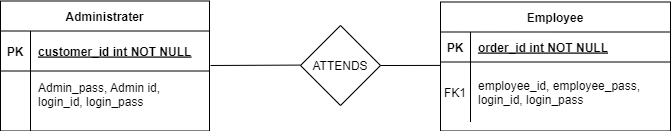

The diagram above was exported from draw.io. Its source (the exported page's mxGraphModel, read from the mxfile embedded in the PNG):
<mxGraphModel dx="1038" dy="585" grid="1" gridSize="10" guides="1" tooltips="1" connect="1" arrows="1" fold="1" page="1" pageScale="1" pageWidth="850" pageHeight="1100" math="0" shadow="0" extFonts="Permanent Marker^https://fonts.googleapis.com/css?family=Permanent+Marker">
  <root>
    <mxCell id="0" />
    <mxCell id="1" parent="0" />
    <mxCell id="C-vyLk0tnHw3VtMMgP7b-2" value="Employee" style="shape=table;startSize=30;container=1;collapsible=1;childLayout=tableLayout;fixedRows=1;rowLines=0;fontStyle=1;align=center;resizeLast=1;" parent="1" vertex="1">
      <mxGeometry x="550" y="276.5" width="230" height="129" as="geometry" />
    </mxCell>
    <mxCell id="C-vyLk0tnHw3VtMMgP7b-3" value="" style="shape=partialRectangle;collapsible=0;dropTarget=0;pointerEvents=0;fillColor=none;points=[[0,0.5],[1,0.5]];portConstraint=eastwest;top=0;left=0;right=0;bottom=1;" parent="C-vyLk0tnHw3VtMMgP7b-2" vertex="1">
      <mxGeometry y="30" width="230" height="30" as="geometry" />
    </mxCell>
    <mxCell id="C-vyLk0tnHw3VtMMgP7b-4" value="PK" style="shape=partialRectangle;overflow=hidden;connectable=0;fillColor=none;top=0;left=0;bottom=0;right=0;fontStyle=1;" parent="C-vyLk0tnHw3VtMMgP7b-3" vertex="1">
      <mxGeometry width="30" height="30" as="geometry">
        <mxRectangle width="30" height="30" as="alternateBounds" />
      </mxGeometry>
    </mxCell>
    <mxCell id="C-vyLk0tnHw3VtMMgP7b-5" value="order_id int NOT NULL " style="shape=partialRectangle;overflow=hidden;connectable=0;fillColor=none;top=0;left=0;bottom=0;right=0;align=left;spacingLeft=6;fontStyle=5;" parent="C-vyLk0tnHw3VtMMgP7b-3" vertex="1">
      <mxGeometry x="30" width="200" height="30" as="geometry">
        <mxRectangle width="200" height="30" as="alternateBounds" />
      </mxGeometry>
    </mxCell>
    <mxCell id="C-vyLk0tnHw3VtMMgP7b-6" value="" style="shape=partialRectangle;collapsible=0;dropTarget=0;pointerEvents=0;fillColor=none;points=[[0,0.5],[1,0.5]];portConstraint=eastwest;top=0;left=0;right=0;bottom=0;" parent="C-vyLk0tnHw3VtMMgP7b-2" vertex="1">
      <mxGeometry y="60" width="230" height="60" as="geometry" />
    </mxCell>
    <mxCell id="C-vyLk0tnHw3VtMMgP7b-7" value="FK1" style="shape=partialRectangle;overflow=hidden;connectable=0;fillColor=none;top=0;left=0;bottom=0;right=0;" parent="C-vyLk0tnHw3VtMMgP7b-6" vertex="1">
      <mxGeometry width="30" height="60" as="geometry">
        <mxRectangle width="30" height="60" as="alternateBounds" />
      </mxGeometry>
    </mxCell>
    <mxCell id="C-vyLk0tnHw3VtMMgP7b-8" value="employee_id, employee_pass, &#10;login_id, login_pass" style="shape=partialRectangle;overflow=hidden;connectable=0;fillColor=none;top=0;left=0;bottom=0;right=0;align=left;spacingLeft=6;" parent="C-vyLk0tnHw3VtMMgP7b-6" vertex="1">
      <mxGeometry x="30" width="200" height="60" as="geometry">
        <mxRectangle width="200" height="60" as="alternateBounds" />
      </mxGeometry>
    </mxCell>
    <mxCell id="C-vyLk0tnHw3VtMMgP7b-23" value="Administrater" style="shape=table;startSize=30;container=1;collapsible=1;childLayout=tableLayout;fixedRows=1;rowLines=0;fontStyle=1;align=center;resizeLast=1;" parent="1" vertex="1">
      <mxGeometry x="110" y="275.5" width="209" height="130" as="geometry" />
    </mxCell>
    <mxCell id="C-vyLk0tnHw3VtMMgP7b-24" value="" style="shape=partialRectangle;collapsible=0;dropTarget=0;pointerEvents=0;fillColor=none;points=[[0,0.5],[1,0.5]];portConstraint=eastwest;top=0;left=0;right=0;bottom=1;" parent="C-vyLk0tnHw3VtMMgP7b-23" vertex="1">
      <mxGeometry y="30" width="209" height="40" as="geometry" />
    </mxCell>
    <mxCell id="C-vyLk0tnHw3VtMMgP7b-25" value="PK" style="shape=partialRectangle;overflow=hidden;connectable=0;fillColor=none;top=0;left=0;bottom=0;right=0;fontStyle=1;" parent="C-vyLk0tnHw3VtMMgP7b-24" vertex="1">
      <mxGeometry width="30" height="40" as="geometry">
        <mxRectangle width="30" height="40" as="alternateBounds" />
      </mxGeometry>
    </mxCell>
    <mxCell id="C-vyLk0tnHw3VtMMgP7b-26" value="customer_id int NOT NULL " style="shape=partialRectangle;overflow=hidden;connectable=0;fillColor=none;top=0;left=0;bottom=0;right=0;align=left;spacingLeft=6;fontStyle=5;" parent="C-vyLk0tnHw3VtMMgP7b-24" vertex="1">
      <mxGeometry x="30" width="179" height="40" as="geometry">
        <mxRectangle width="179" height="40" as="alternateBounds" />
      </mxGeometry>
    </mxCell>
    <mxCell id="C-vyLk0tnHw3VtMMgP7b-27" value="" style="shape=partialRectangle;collapsible=0;dropTarget=0;pointerEvents=0;fillColor=none;points=[[0,0.5],[1,0.5]];portConstraint=eastwest;top=0;left=0;right=0;bottom=0;" parent="C-vyLk0tnHw3VtMMgP7b-23" vertex="1">
      <mxGeometry y="70" width="209" height="60" as="geometry" />
    </mxCell>
    <mxCell id="C-vyLk0tnHw3VtMMgP7b-28" value="" style="shape=partialRectangle;overflow=hidden;connectable=0;fillColor=none;top=0;left=0;bottom=0;right=0;" parent="C-vyLk0tnHw3VtMMgP7b-27" vertex="1">
      <mxGeometry width="30" height="60" as="geometry">
        <mxRectangle width="30" height="60" as="alternateBounds" />
      </mxGeometry>
    </mxCell>
    <mxCell id="C-vyLk0tnHw3VtMMgP7b-29" value="Admin_pass, Admin id, &#10;login_id, login_pass&#10;" style="shape=partialRectangle;overflow=hidden;connectable=0;fillColor=none;top=0;left=0;bottom=0;right=0;align=left;spacingLeft=6;" parent="C-vyLk0tnHw3VtMMgP7b-27" vertex="1">
      <mxGeometry x="30" width="179" height="60" as="geometry">
        <mxRectangle width="179" height="60" as="alternateBounds" />
      </mxGeometry>
    </mxCell>
    <mxCell id="SMuPtcCL_iNtyx-tAMzU-2" value="" style="rhombus;whiteSpace=wrap;html=1;" vertex="1" parent="1">
      <mxGeometry x="410" y="300" width="80" height="80" as="geometry" />
    </mxCell>
    <mxCell id="SMuPtcCL_iNtyx-tAMzU-4" value="" style="endArrow=none;html=1;rounded=0;entryX=0.001;entryY=0.057;entryDx=0;entryDy=0;entryPerimeter=0;" edge="1" parent="1" target="C-vyLk0tnHw3VtMMgP7b-6">
      <mxGeometry width="50" height="50" relative="1" as="geometry">
        <mxPoint x="490" y="340" as="sourcePoint" />
        <mxPoint x="600" y="340" as="targetPoint" />
      </mxGeometry>
    </mxCell>
    <mxCell id="SMuPtcCL_iNtyx-tAMzU-5" value="" style="endArrow=none;html=1;rounded=0;entryX=0.001;entryY=0.057;entryDx=0;entryDy=0;entryPerimeter=0;" edge="1" parent="1">
      <mxGeometry width="50" height="50" relative="1" as="geometry">
        <mxPoint x="320" y="340" as="sourcePoint" />
        <mxPoint x="410" y="339.58999999999986" as="targetPoint" />
      </mxGeometry>
    </mxCell>
    <mxCell id="SMuPtcCL_iNtyx-tAMzU-6" value="ATTENDS" style="text;html=1;strokeColor=none;fillColor=none;align=center;verticalAlign=middle;whiteSpace=wrap;rounded=0;" vertex="1" parent="1">
      <mxGeometry x="420" y="325.5" width="60" height="30" as="geometry" />
    </mxCell>
  </root>
</mxGraphModel>